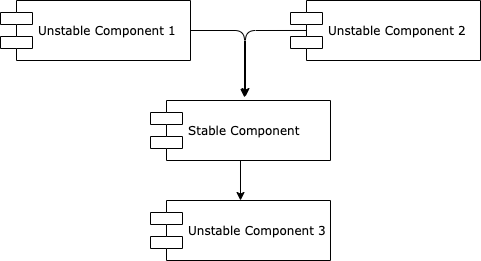

The diagram above was exported from draw.io. Its source (the exported page's mxGraphModel, read from the mxfile embedded in the PNG):
<mxGraphModel dx="1106" dy="808" grid="1" gridSize="10" guides="1" tooltips="1" connect="1" arrows="1" fold="1" page="1" pageScale="1" pageWidth="1100" pageHeight="850" background="#ffffff" math="0" shadow="0">
  <root>
    <mxCell id="0" />
    <mxCell id="1" parent="0" />
    <mxCell id="HjTadotaa1tA6aQZX86V-1" value="Stable Component&amp;nbsp;" style="shape=component;align=left;spacingLeft=36;rounded=0;shadow=0;comic=0;labelBackgroundColor=none;strokeWidth=1;fontFamily=Verdana;fontSize=12;html=1;" vertex="1" parent="1">
      <mxGeometry x="320" y="340" width="180" height="60" as="geometry" />
    </mxCell>
    <mxCell id="HjTadotaa1tA6aQZX86V-2" value="Unstable Component 1" style="shape=component;align=left;spacingLeft=36;rounded=0;shadow=0;comic=0;labelBackgroundColor=none;strokeWidth=1;fontFamily=Verdana;fontSize=12;html=1;" vertex="1" parent="1">
      <mxGeometry x="170" y="240" width="190" height="60" as="geometry" />
    </mxCell>
    <mxCell id="HjTadotaa1tA6aQZX86V-3" value="Unstable Component 2" style="shape=component;align=left;spacingLeft=36;rounded=0;shadow=0;comic=0;labelBackgroundColor=none;strokeWidth=1;fontFamily=Verdana;fontSize=12;html=1;" vertex="1" parent="1">
      <mxGeometry x="460" y="240" width="190" height="60" as="geometry" />
    </mxCell>
    <mxCell id="HjTadotaa1tA6aQZX86V-10" value="" style="endArrow=classic;html=1;" edge="1" parent="1">
      <mxGeometry width="50" height="50" relative="1" as="geometry">
        <mxPoint x="360" y="270" as="sourcePoint" />
        <mxPoint x="414" y="337" as="targetPoint" />
        <Array as="points">
          <mxPoint x="414" y="270" />
        </Array>
      </mxGeometry>
    </mxCell>
    <mxCell id="HjTadotaa1tA6aQZX86V-11" value="" style="endArrow=classic;html=1;exitX=0.123;exitY=0.533;exitDx=0;exitDy=0;exitPerimeter=0;entryX=0.577;entryY=-0.033;entryDx=0;entryDy=0;entryPerimeter=0;" edge="1" parent="1">
      <mxGeometry width="50" height="50" relative="1" as="geometry">
        <mxPoint x="475.99" y="269.98" as="sourcePoint" />
        <mxPoint x="415.01" y="336.02" as="targetPoint" />
        <Array as="points">
          <mxPoint x="415" y="270" />
        </Array>
      </mxGeometry>
    </mxCell>
    <mxCell id="HjTadotaa1tA6aQZX86V-12" value="Unstable Component 3" style="shape=component;align=left;spacingLeft=36;rounded=0;shadow=0;comic=0;labelBackgroundColor=none;strokeWidth=1;fontFamily=Verdana;fontSize=12;html=1;" vertex="1" parent="1">
      <mxGeometry x="320" y="440" width="180" height="60" as="geometry" />
    </mxCell>
    <mxCell id="HjTadotaa1tA6aQZX86V-13" value="" style="endArrow=classic;html=1;exitX=0.5;exitY=1;exitDx=0;exitDy=0;entryX=0.5;entryY=0;entryDx=0;entryDy=0;" edge="1" parent="1" source="HjTadotaa1tA6aQZX86V-1" target="HjTadotaa1tA6aQZX86V-12">
      <mxGeometry width="50" height="50" relative="1" as="geometry">
        <mxPoint x="520" y="440" as="sourcePoint" />
        <mxPoint x="570" y="390" as="targetPoint" />
      </mxGeometry>
    </mxCell>
  </root>
</mxGraphModel>